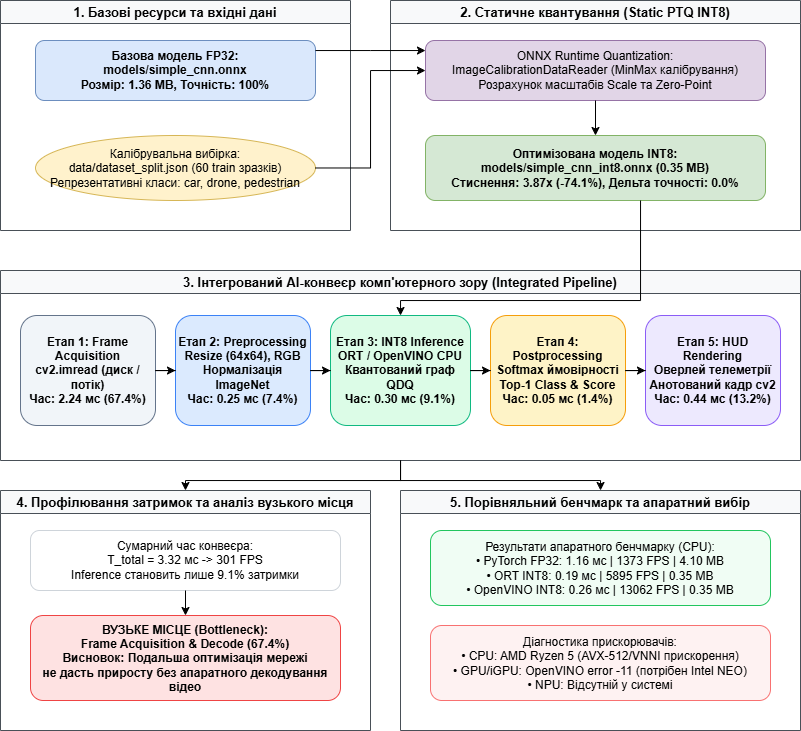

The diagram above was exported from draw.io. Its source (the exported page's mxGraphModel, read from the mxfile embedded in the PNG):
<mxGraphModel dx="1131" dy="711" grid="1" gridSize="10" guides="1" tooltips="1" connect="1" arrows="1" fold="1" page="1" pageScale="1" pageWidth="1169" pageHeight="1654" math="0" shadow="0">
  <root>
    <mxCell id="0" />
    <mxCell id="1" parent="0" />
    <mxCell id="grp_base" parent="1" style="swimlane;whiteSpace=wrap;html=1;fillColor=#f8f9fa;strokeColor=#495057;fontStyle=1;fontSize=13;" value="1. Базові ресурси та вхідні дані" vertex="1">
      <mxGeometry height="230" width="350" x="50" y="40" as="geometry" />
    </mxCell>
    <mxCell id="node_fp32" parent="grp_base" style="rounded=1;whiteSpace=wrap;html=1;fillColor=#dae8fc;strokeColor=#6c8ebf;fontStyle=1;" value="Базова модель FP32:&#10;models/simple_cnn.onnx&#10;Розмір: 1.36 MB, Точність: 100%" vertex="1">
      <mxGeometry height="60" width="280" x="35" y="40" as="geometry" />
    </mxCell>
    <mxCell id="node_calib" parent="grp_base" style="ellipse;whiteSpace=wrap;html=1;fillColor=#fff2cc;strokeColor=#d6b656;" value="Калібрувальна вибірка:&#10;data/dataset_split.json (60 train зразків)&#10;Репрезентативні класи: car, drone, pedestrian" vertex="1">
      <mxGeometry height="65" width="280" x="35" y="135" as="geometry" />
    </mxCell>
    <mxCell id="grp_ptq" parent="1" style="swimlane;whiteSpace=wrap;html=1;fillColor=#f8f9fa;strokeColor=#495057;fontStyle=1;fontSize=13;" value="2. Статичне квантування (Static PTQ INT8)" vertex="1">
      <mxGeometry height="230" width="410" x="440" y="40" as="geometry" />
    </mxCell>
    <mxCell id="node_qproc" parent="grp_ptq" style="rounded=1;whiteSpace=wrap;html=1;fillColor=#e1d5e7;strokeColor=#9673a6;" value="ONNX Runtime Quantization:&#10;ImageCalibrationDataReader (MinMax калібрування)&#10;Розрахунок масштабів Scale та Zero-Point" vertex="1">
      <mxGeometry height="60" width="340" x="35" y="40" as="geometry" />
    </mxCell>
    <mxCell id="node_int8_model" parent="grp_ptq" style="rounded=1;whiteSpace=wrap;html=1;fillColor=#d5e8d4;strokeColor=#82b366;fontStyle=1;" value="Оптимізована модель INT8:&#10;models/simple_cnn_int8.onnx (0.35 MB)&#10;Стиснення: 3.87x (-74.1%), Дельта точності: 0.0%" vertex="1">
      <mxGeometry height="65" width="340" x="35" y="135" as="geometry" />
    </mxCell>
    <mxCell id="edge_ptq_1" edge="1" parent="grp_ptq" source="node_qproc" style="edgeStyle=orthogonalEdgeStyle;rounded=0;orthogonalLoop=1;jettySize=auto;html=1;" target="node_int8_model">
      <mxGeometry relative="1" as="geometry" />
    </mxCell>
    <mxCell id="edge_b_to_q1" edge="1" parent="1" source="node_fp32" style="edgeStyle=orthogonalEdgeStyle;rounded=0;orthogonalLoop=1;jettySize=auto;html=1;" target="node_qproc">
      <mxGeometry relative="1" as="geometry">
        <Array as="points">
          <mxPoint x="420" y="90" />
          <mxPoint x="420" y="90" />
        </Array>
      </mxGeometry>
    </mxCell>
    <mxCell id="edge_b_to_q2" edge="1" parent="1" source="node_calib" style="edgeStyle=orthogonalEdgeStyle;rounded=0;orthogonalLoop=1;jettySize=auto;html=1;" target="node_qproc">
      <mxGeometry relative="1" as="geometry">
        <Array as="points">
          <mxPoint x="420" y="208" />
          <mxPoint x="420" y="110" />
        </Array>
      </mxGeometry>
    </mxCell>
    <mxCell id="grp_pipe" parent="1" style="swimlane;whiteSpace=wrap;html=1;fillColor=#f8f9fa;strokeColor=#495057;fontStyle=1;fontSize=13;" value="3. Інтегрований AI-конвеєр комп'ютерного зору (Integrated Pipeline)" vertex="1">
      <mxGeometry height="190" width="800" x="50" y="310" as="geometry" />
    </mxCell>
    <mxCell id="pipe_s1" parent="grp_pipe" style="rounded=1;whiteSpace=wrap;html=1;fillColor=#f1f5f9;strokeColor=#64748b;fontStyle=1;" value="Етап 1: Frame Acquisition&#10;cv2.imread (диск / потік)&#10;Час: 2.24 мс (67.4%)" vertex="1">
      <mxGeometry height="110" width="135" x="20" y="45" as="geometry" />
    </mxCell>
    <mxCell id="pipe_s2" parent="grp_pipe" style="rounded=1;whiteSpace=wrap;html=1;fillColor=#dbeafe;strokeColor=#3b82f6;fontStyle=1;" value="Етап 2: Preprocessing&#10;Resize (64x64), RGB&#10;Нормалізація ImageNet&#10;Час: 0.25 мс (7.4%)" vertex="1">
      <mxGeometry height="110" width="135" x="175" y="45" as="geometry" />
    </mxCell>
    <mxCell id="pipe_s3" parent="grp_pipe" style="rounded=1;whiteSpace=wrap;html=1;fillColor=#dcfce7;strokeColor=#10b981;fontStyle=1;" value="Етап 3: INT8 Inference&#10;ORT / OpenVINO CPU&#10;Квантований граф QDQ&#10;Час: 0.30 мс (9.1%)" vertex="1">
      <mxGeometry height="110" width="140" x="330" y="45" as="geometry" />
    </mxCell>
    <mxCell id="pipe_s4" parent="grp_pipe" style="rounded=1;whiteSpace=wrap;html=1;fillColor=#fef3c7;strokeColor=#f59e0b;fontStyle=1;" value="Етап 4: Postprocessing&#10;Softmax ймовірності&#10;Top-1 Class &amp; Score&#10;Час: 0.05 мс (1.4%)" vertex="1">
      <mxGeometry height="110" width="135" x="490" y="45" as="geometry" />
    </mxCell>
    <mxCell id="pipe_s5" parent="grp_pipe" style="rounded=1;whiteSpace=wrap;html=1;fillColor=#ede9fe;strokeColor=#8b5cf6;fontStyle=1;" value="Етап 5: HUD Rendering&#10;Оверлей телеметрії&#10;Анотований кадр cv2&#10;Час: 0.44 мс (13.2%)" vertex="1">
      <mxGeometry height="110" width="135" x="645" y="45" as="geometry" />
    </mxCell>
    <mxCell id="edge_p1_p2" edge="1" parent="grp_pipe" source="pipe_s1" style="edgeStyle=orthogonalEdgeStyle;rounded=0;orthogonalLoop=1;jettySize=auto;html=1;" target="pipe_s2">
      <mxGeometry relative="1" as="geometry" />
    </mxCell>
    <mxCell id="edge_p2_p3" edge="1" parent="grp_pipe" source="pipe_s2" style="edgeStyle=orthogonalEdgeStyle;rounded=0;orthogonalLoop=1;jettySize=auto;html=1;" target="pipe_s3">
      <mxGeometry relative="1" as="geometry" />
    </mxCell>
    <mxCell id="edge_p3_p4" edge="1" parent="grp_pipe" source="pipe_s3" style="edgeStyle=orthogonalEdgeStyle;rounded=0;orthogonalLoop=1;jettySize=auto;html=1;" target="pipe_s4">
      <mxGeometry relative="1" as="geometry" />
    </mxCell>
    <mxCell id="edge_p4_p5" edge="1" parent="grp_pipe" source="pipe_s4" style="edgeStyle=orthogonalEdgeStyle;rounded=0;orthogonalLoop=1;jettySize=auto;html=1;" target="pipe_s5">
      <mxGeometry relative="1" as="geometry" />
    </mxCell>
    <mxCell id="edge_m_to_inf" edge="1" parent="1" source="node_int8_model" style="edgeStyle=orthogonalEdgeStyle;rounded=0;orthogonalLoop=1;jettySize=auto;html=1;" target="pipe_s3">
      <mxGeometry relative="1" as="geometry">
        <Array as="points">
          <mxPoint x="690" y="340" />
          <mxPoint x="450" y="340" />
        </Array>
      </mxGeometry>
    </mxCell>
    <mxCell id="grp_prof" parent="1" style="swimlane;whiteSpace=wrap;html=1;fillColor=#f8f9fa;strokeColor=#495057;fontStyle=1;fontSize=13;" value="4. Профілювання затримок та аналіз вузького місця" vertex="1">
      <mxGeometry height="240" width="370" x="50" y="530" as="geometry" />
    </mxCell>
    <mxCell id="node_prof_time" parent="grp_prof" style="rounded=1;whiteSpace=wrap;html=1;fillColor=#ffffff;strokeColor=#ced4da;" value="Сумарний час конвеєра:&#10;T_total = 3.32 мс -&gt; 301 FPS&#10;Inference становить лише 9.1% затримки" vertex="1">
      <mxGeometry height="60" width="310" x="30" y="40" as="geometry" />
    </mxCell>
    <mxCell id="node_bottleneck" parent="grp_prof" style="rounded=1;whiteSpace=wrap;html=1;fillColor=#fee2e2;strokeColor=#ef4444;fontStyle=1;" value="ВУЗЬКЕ МІСЦЕ (Bottleneck):&#10;Frame Acquisition &amp; Decode (67.4%)&#10;Висновок: Подальша оптимізація мережі&#10;не дасть приросту без апаратного декодування відео" vertex="1">
      <mxGeometry height="85" width="310" x="30" y="125" as="geometry" />
    </mxCell>
    <mxCell id="edge_pf_1" edge="1" parent="grp_prof" source="node_prof_time" style="edgeStyle=orthogonalEdgeStyle;rounded=0;orthogonalLoop=1;jettySize=auto;html=1;" target="node_bottleneck">
      <mxGeometry relative="1" as="geometry" />
    </mxCell>
    <mxCell id="grp_bench" parent="1" style="swimlane;whiteSpace=wrap;html=1;fillColor=#f8f9fa;strokeColor=#495057;fontStyle=1;fontSize=13;" value="5. Порівняльний бенчмарк та апаратний вибір" vertex="1">
      <mxGeometry height="240" width="400" x="450" y="530" as="geometry" />
    </mxCell>
    <mxCell id="node_bench_res" parent="grp_bench" style="rounded=1;whiteSpace=wrap;html=1;fillColor=#f0fdf4;strokeColor=#22c55e;" value="Результати апаратного бенчмарку (CPU):&#10;• PyTorch FP32: 1.16 мс | 1373 FPS | 4.10 MB&#10;• ORT INT8: 0.19 мс | 5895 FPS | 0.35 MB&#10;• OpenVINO INT8: 0.26 мс | 13062 FPS | 0.35 MB" vertex="1">
      <mxGeometry height="75" width="340" x="30" y="40" as="geometry" />
    </mxCell>
    <mxCell id="node_hw_diag" parent="grp_bench" style="rounded=1;whiteSpace=wrap;html=1;fillColor=#fef2f2;strokeColor=#f87171;" value="Діагностика прискорювачів:&#10;• CPU: AMD Ryzen 5 (AVX-512/VNNI прискорення)&#10;• GPU/iGPU: OpenVINO error -11 (потрібен Intel NEO)&#10;• NPU: Відсутній у системі" vertex="1">
      <mxGeometry height="75" width="340" x="30" y="135" as="geometry" />
    </mxCell>
    <mxCell id="edge_pipe_to_prof" edge="1" parent="1" source="grp_pipe" style="edgeStyle=orthogonalEdgeStyle;rounded=0;orthogonalLoop=1;jettySize=auto;html=1;" target="grp_prof">
      <mxGeometry relative="1" as="geometry" />
    </mxCell>
    <mxCell id="edge_pipe_to_bench" edge="1" parent="1" source="grp_pipe" style="edgeStyle=orthogonalEdgeStyle;rounded=0;orthogonalLoop=1;jettySize=auto;html=1;" target="grp_bench">
      <mxGeometry relative="1" as="geometry" />
    </mxCell>
  </root>
</mxGraphModel>